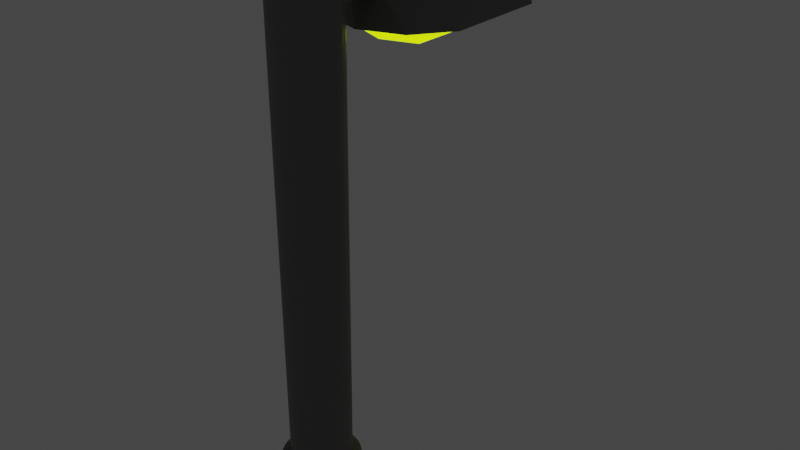 # Source: street_light.blend  (saved by Blender 3.4.6; exported with 4.5.12 LTS)
import bpy
from mathutils import Matrix  # noqa: F401  (used for matrix-valued properties, if any)

bpy.ops.wm.read_factory_settings(use_empty=True)
scene = bpy.context.scene
scene.name = 'Scene'

# ---- collections
col_collection = bpy.data.collections.new('Collection'); scene.collection.children.link(col_collection)

# ---- materials (node trees are filled in below, after node groups)
mat_material_001 = bpy.data.materials.new('Material.001')
mat_material_001.use_transparent_shadow = False
mat_material_002 = bpy.data.materials.new('Material.002')
mat_material_002.use_transparent_shadow = False

# ---- material node trees
mat_material_001.use_nodes = True; mat_material_001.node_tree.nodes.clear()
_N = mat_material_001.node_tree.nodes; _L = mat_material_001.node_tree.links
n0 = _N.new('ShaderNodeBsdfPrincipled'); n0.name = 'Principled BSDF'; n0.location = (10, 300)
n0.distribution = 'GGX'
n0.subsurface_method = 'RANDOM_WALK_SKIN'
n0.inputs[0].default_value = (0.1657, 0.157, 0.1516, 1.0)
n0.inputs[3].default_value = 1.45
n0.inputs[27].default_value = (0.0, 0.0, 0.0, 1.0)
n1 = _N.new('ShaderNodeOutputMaterial'); n1.name = 'Material Output'; n1.location = (300, 300)
_L.new(n0.outputs[0], n1.inputs[0])
n1.is_active_output = True
mat_material_002.use_nodes = True; mat_material_002.node_tree.nodes.clear()
_N = mat_material_002.node_tree.nodes; _L = mat_material_002.node_tree.links
n0 = _N.new('ShaderNodeBsdfPrincipled'); n0.name = 'Principled BSDF'; n0.location = (10, 300)
n0.distribution = 'GGX'
n0.subsurface_method = 'RANDOM_WALK_SKIN'
n0.inputs[0].default_value = (0.7333, 1.0, 0.0, 1.0)
n0.inputs[3].default_value = 1.45
n0.inputs[18].default_value = 1.0
n0.inputs[27].default_value = (0.7093, 1.0, 0.0, 1.0)
n0.inputs[28].default_value = 1.0
n1 = _N.new('ShaderNodeOutputMaterial'); n1.name = 'Material Output'; n1.location = (300, 300)
_L.new(n0.outputs[0], n1.inputs[0])
n1.is_active_output = True

# ---- world
world_world = bpy.data.worlds.new('World'); scene.world = world_world
world_world.use_nodes = True; world_world.node_tree.nodes.clear()
_N = world_world.node_tree.nodes; _L = world_world.node_tree.links
n0 = _N.new('ShaderNodeOutputWorld'); n0.name = 'World Output'; n0.location = (300, 300)
n1 = _N.new('ShaderNodeBackground'); n1.name = 'Background'; n1.location = (10, 300)
n1.inputs[0].default_value = (0.05088, 0.05088, 0.05088, 1.0)
_L.new(n1.outputs[0], n0.inputs[0])
n0.is_active_output = True
world_world.color = (0.05088, 0.05088, 0.05088)
world_world.use_sun_shadow = False
world_world.sun_shadow_jitter_overblur = 0.0

# ---- meshes
me_cylinder = bpy.data.meshes.new('Cylinder')
me_cylinder.from_pydata([(2.98e-08, 0.25, 0.0), (2.98e-08, 0.1943, 0.5), (0.04877, 0.2452, 0.0), (0.0379, 0.1906, 0.5), (0.09567, 0.231, 0.0), (0.07435, 0.1795, 0.5), (0.1389, 0.2079, 0.0), (0.1079, 0.1615, 0.5), (0.1768, 0.1768, 0.0), (0.1374, 0.1374, 0.5), (0.2079, 0.1389, 0.0), (0.1615, 0.1079, 0.5), (0.231, 0.09567, 0.0), (0.1795, 0.07435, 0.5), (0.2452, 0.04877, 0.0), (0.1906, 0.0379, 0.5), (0.25, -8.731e-09, 0.0), (0.1943, -8.731e-09, 0.5), (0.2452, -0.04877, 0.0), (0.1906, -0.0379, 0.5), (0.231, -0.09567, 0.0), (0.1795, -0.07435, 0.5), (0.2079, -0.1389, 0.0), (0.1615, -0.1079, 0.5), (0.1768, -0.1768, 0.0), (0.1374, -0.1374, 0.5), (0.1389, -0.2079, 0.0), (0.1079, -0.1615, 0.5), (0.09567, -0.231, 0.0), (0.07435, -0.1795, 0.5), (0.04877, -0.2452, 0.0), (0.0379, -0.1906, 0.5), (2.98e-08, -0.25, 0.0), (2.98e-08, -0.1943, 0.5), (-0.04877, -0.2452, 0.0), (-0.0379, -0.1906, 0.5), (-0.09567, -0.231, 0.0), (-0.07435, -0.1795, 0.5), (-0.1389, -0.2079, 0.0), (-0.1079, -0.1615, 0.5), (-0.1768, -0.1768, 0.0), (-0.1374, -0.1374, 0.5), (-0.2079, -0.1389, 0.0), (-0.1615, -0.1079, 0.5), (-0.231, -0.09567, 0.0), (-0.1795, -0.07435, 0.5), (-0.2452, -0.04877, 0.0), (-0.1906, -0.0379, 0.5), (-0.25, -8.731e-09, 0.0), (-0.1943, -8.731e-09, 0.5), (-0.2452, 0.04877, 0.0), (-0.1906, 0.0379, 0.5), (-0.231, 0.09567, 0.0), (-0.1795, 0.07435, 0.5), (-0.2079, 0.1389, 0.0), (-0.1615, 0.1079, 0.5), (-0.1768, 0.1768, 0.0), (-0.1374, 0.1374, 0.5), (-0.1389, 0.2079, 0.0), (-0.1079, 0.1615, 0.5), (-0.09567, 0.231, 0.0), (-0.07435, 0.1795, 0.5), (-0.04877, 0.2452, 0.0), (-0.0379, 0.1906, 0.5), (0.04877, 0.2452, 0.5), (2.98e-08, 0.25, 0.5), (0.09567, 0.231, 0.5), (0.1389, 0.2079, 0.5), (0.1768, 0.1768, 0.5), (0.2079, 0.1389, 0.5), (0.231, 0.09567, 0.5), (0.2452, 0.04877, 0.5), (0.25, -8.731e-09, 0.5), (0.2452, -0.04877, 0.5), (0.231, -0.09567, 0.5), (0.2079, -0.1389, 0.5), (0.1768, -0.1768, 0.5), (0.1389, -0.2079, 0.5), (0.09567, -0.231, 0.5), (0.04877, -0.2452, 0.5), (2.98e-08, -0.25, 0.5), (-0.04877, -0.2452, 0.5), (-0.09567, -0.231, 0.5), (-0.1389, -0.2079, 0.5), (-0.1768, -0.1768, 0.5), (-0.2079, -0.1389, 0.5), (-0.231, -0.09567, 0.5), (-0.2452, -0.04877, 0.5), (-0.25, -8.731e-09, 0.5), (-0.2452, 0.04877, 0.5), (-0.231, 0.09567, 0.5), (-0.2079, 0.1389, 0.5), (-0.1768, 0.1768, 0.5), (-0.1389, 0.2079, 0.5), (-0.09567, 0.231, 0.5), (-0.04877, 0.2452, 0.5), (-0.04548, 0.1873, 3.346), (-0.08922, 0.1764, 3.354), (-0.1295, 0.1588, 3.366), (-0.1649, 0.135, 3.383), (-0.1939, 0.1061, 3.403), (-0.2154, 0.07309, 3.426), (-0.2287, 0.03726, 3.451), (-0.2331, -7.81e-09, 3.477), (-0.2287, -0.03726, 3.503), (-0.2154, -0.07309, 3.528), (-0.1939, -0.1061, 3.552), (-0.1649, -0.135, 3.572), (-0.1295, -0.1588, 3.589), (-0.08922, -0.1764, 3.601), (-0.04548, -0.1873, 3.608), (5.96e-08, -0.191, 3.611), (0.04548, -0.1873, 3.608), (0.08922, -0.1764, 3.601), (0.1295, -0.1588, 3.589), (0.1649, -0.135, 3.572), (0.1939, -0.1061, 3.552), (0.2154, -0.07309, 3.528), (0.2287, -0.03726, 3.503), (0.2331, -7.81e-09, 3.477), (0.2287, 0.03726, 3.451), (0.2154, 0.07309, 3.426), (0.1939, 0.1061, 3.403), (0.1649, 0.135, 3.383), (0.1295, 0.1588, 3.366), (0.08922, 0.1764, 3.354), (0.04548, 0.1873, 3.346), (5.96e-08, 0.191, 3.344), (-0.01869, 0.8037, 3.408), (-0.03666, 0.8036, 3.413), (-0.05322, 0.8035, 3.422), (-0.06774, 0.8033, 3.434), (-0.07965, 0.803, 3.449), (-0.0885, 0.8027, 3.465), (-0.09396, 0.8024, 3.483), (-0.0958, 0.8021, 3.502), (-0.09396, 0.8018, 3.521), (-0.0885, 0.8014, 3.539), (-0.07965, 0.8012, 3.555), (-0.06774, 0.8009, 3.57), (-0.05322, 0.8007, 3.582), (-0.03666, 0.8005, 3.59), (-0.01869, 0.8004, 3.596), (0.0, 0.8004, 3.598), (0.01869, 0.8004, 3.596), (0.03666, 0.8005, 3.59), (0.05322, 0.8007, 3.582), (0.06774, 0.8009, 3.57), (0.07965, 0.8012, 3.555), (0.0885, 0.8014, 3.539), (0.09396, 0.8018, 3.521), (0.0958, 0.8021, 3.502), (0.09396, 0.8024, 3.483), (0.0885, 0.8027, 3.465), (0.07965, 0.803, 3.449), (0.06774, 0.8033, 3.434), (0.05322, 0.8035, 3.422), (0.03666, 0.8036, 3.413), (0.01869, 0.8037, 3.408), (0.0, 0.8038, 3.406), (0.1633, 0.4222, 3.39), (-0.3204, 0.5793, 3.39), (-0.3204, 1.488, 3.39), (0.1633, 1.645, 3.39), (0.4622, 1.034, 3.39), (0.0296, 1.034, 3.658), (0.4896, 0.6841, 3.174), (0.4896, 1.383, 3.174), (0.0296, 0.3499, 3.174), (0.3139, 0.4423, 3.174), (-0.4304, 0.6841, 3.174), (-0.2547, 0.4423, 3.174), (-0.2547, 1.625, 3.174), (-0.4304, 1.383, 3.174), (0.3139, 1.625, 3.174), (0.0296, 1.717, 3.174), (0.3625, 0.5918, 3.428), (-0.09754, 0.4423, 3.428), (-0.3818, 1.034, 3.428), (-0.09754, 1.625, 3.428), (0.3625, 1.475, 3.428), (0.1082, 0.5918, 3.585), (0.2839, 1.034, 3.585), (-0.1761, 0.6841, 3.585), (-0.1761, 1.383, 3.585), (0.1082, 1.475, 3.585)], [], [(0, 65, 64, 2), (2, 64, 66, 4), (4, 66, 67, 6), (6, 67, 68, 8), (8, 68, 69, 10), (10, 69, 70, 12), (12, 70, 71, 14), (14, 71, 72, 16), (16, 72, 73, 18), (18, 73, 74, 20), (20, 74, 75, 22), (22, 75, 76, 24), (24, 76, 77, 26), (26, 77, 78, 28), (28, 78, 79, 30), (30, 79, 80, 32), (32, 80, 81, 34), (34, 81, 82, 36), (36, 82, 83, 38), (38, 83, 84, 40), (40, 84, 85, 42), (42, 85, 86, 44), (44, 86, 87, 46), (46, 87, 88, 48), (48, 88, 89, 50), (50, 89, 90, 52), (52, 90, 91, 54), (54, 91, 92, 56), (56, 92, 93, 58), (58, 93, 94, 60), (61, 59, 98, 97), (60, 94, 95, 62), (62, 95, 65, 0), (0, 2, 4, 6, 8, 10, 12, 14, 16, 18, 20, 22, 24, 26, 28, 30, 32, 34, 36, 38, 40, 42, 44, 46, 48, 50, 52, 54, 56, 58, 60, 62), (1, 3, 64, 65), (3, 5, 66, 64), (5, 7, 67, 66), (7, 9, 68, 67), (9, 11, 69, 68), (11, 13, 70, 69), (13, 15, 71, 70), (15, 17, 72, 71), (17, 19, 73, 72), (19, 21, 74, 73), (21, 23, 75, 74), (23, 25, 76, 75), (25, 27, 77, 76), (27, 29, 78, 77), (29, 31, 79, 78), (31, 33, 80, 79), (33, 35, 81, 80), (35, 37, 82, 81), (37, 39, 83, 82), (39, 41, 84, 83), (41, 43, 85, 84), (43, 45, 86, 85), (45, 47, 87, 86), (47, 49, 88, 87), (49, 51, 89, 88), (51, 53, 90, 89), (53, 55, 91, 90), (55, 57, 92, 91), (57, 59, 93, 92), (59, 61, 94, 93), (61, 63, 95, 94), (63, 1, 65, 95), (23, 21, 117, 116), (45, 43, 106, 105), (49, 47, 104, 103), (7, 5, 125, 124), (17, 15, 120, 119), (33, 31, 112, 111), (43, 41, 107, 106), (59, 57, 99, 98), (15, 13, 121, 120), (5, 3, 126, 125), (41, 39, 108, 107), (31, 29, 113, 112), (13, 11, 122, 121), (57, 55, 100, 99), (39, 37, 109, 108), (3, 1, 127, 126), (1, 63, 96, 127), (29, 27, 114, 113), (11, 9, 123, 122), (55, 53, 101, 100), (37, 35, 110, 109), (118, 119, 151, 150), (27, 25, 115, 114), (63, 61, 97, 96), (21, 19, 118, 117), (53, 51, 102, 101), (9, 7, 124, 123), (47, 45, 105, 104), (25, 23, 116, 115), (35, 33, 111, 110), (19, 17, 119, 118), (51, 49, 103, 102), (119, 120, 152, 151), (120, 121, 153, 152), (107, 108, 140, 139), (122, 123, 155, 154), (96, 97, 129, 128), (124, 125, 157, 156), (121, 122, 154, 153), (98, 99, 131, 130), (109, 110, 142, 141), (127, 96, 128, 159), (100, 101, 133, 132), (99, 100, 132, 131), (102, 103, 135, 134), (111, 112, 144, 143), (101, 102, 134, 133), (123, 124, 156, 155), (104, 105, 137, 136), (97, 98, 130, 129), (106, 107, 139, 138), (113, 114, 146, 145), (108, 109, 141, 140), (126, 127, 159, 158), (125, 126, 158, 157), (110, 111, 143, 142), (115, 116, 148, 147), (112, 113, 145, 144), (103, 104, 136, 135), (114, 115, 147, 146), (117, 118, 150, 149), (116, 117, 149, 148), (105, 106, 138, 137), (160, 176, 181), (161, 177, 183), (162, 178, 184), (163, 179, 185), (164, 180, 182), (182, 185, 165), (182, 180, 185), (180, 163, 185), (185, 184, 165), (185, 179, 184), (179, 162, 184), (184, 183, 165), (184, 178, 183), (178, 161, 183), (183, 181, 165), (183, 177, 181), (177, 160, 181), (181, 182, 165), (181, 176, 182), (176, 164, 182), (167, 180, 164), (167, 174, 180), (174, 163, 180), (175, 179, 163), (175, 172, 179), (172, 162, 179), (173, 178, 162), (173, 170, 178), (170, 161, 178), (171, 177, 161), (171, 168, 177), (168, 160, 177), (169, 176, 160), (169, 166, 176), (166, 164, 176), (174, 175, 163), (172, 173, 162), (170, 171, 161), (168, 169, 160), (166, 167, 164), (167, 166, 169, 168, 171, 170, 173, 172, 175, 174)])
_uv = me_cylinder.uv_layers.new(name='UVMap')
_uv.uv.foreach_set('vector', [1.0, 0.5, 1.0, 1.0, 0.9688, 1.0, 0.9688, 0.5, 0.9688, 0.5, 0.9688, 1.0, 0.9375, 1.0, 0.9375, 0.5, 0.9375, 0.5, 0.9375, 1.0, 0.9062, 1.0, 0.9062, 0.5, 0.9062, 0.5, 0.9062, 1.0, 0.875, 1.0, 0.875, 0.5, 0.875, 0.5, 0.875, 1.0, 0.8438, 1.0, 0.8438, 0.5, 0.8438, 0.5, 0.8438, 1.0, 0.8125, 1.0, 0.8125, 0.5, 0.8125, 0.5, 0.8125, 1.0, 0.7812, 1.0, 0.7812, 0.5, 0.7812, 0.5, 0.7812, 1.0, 0.75, 1.0, 0.75, 0.5, 0.75, 0.5, 0.75, 1.0, 0.7188, 1.0, 0.7188, 0.5, 0.7188, 0.5, 0.7188, 1.0, 0.6875, 1.0, 0.6875, 0.5, 0.6875, 0.5, 0.6875, 1.0, 0.6562, 1.0, 0.6562, 0.5, 0.6562, 0.5, 0.6562, 1.0, 0.625, 1.0, 0.625, 0.5, 0.625, 0.5, 0.625, 1.0, 0.5938, 1.0, 0.5938, 0.5, 0.5938, 0.5, 0.5938, 1.0, 0.5625, 1.0, 0.5625, 0.5, 0.5625, 0.5, 0.5625, 1.0, 0.5312, 1.0, 0.5312, 0.5, 0.5312, 0.5, 0.5312, 1.0, 0.5, 1.0, 0.5, 0.5, 0.5, 0.5, 0.5, 1.0, 0.4688, 1.0, 0.4688, 0.5, 0.4688, 0.5, 0.4688, 1.0, 0.4375, 1.0, 0.4375, 0.5, 0.4375, 0.5, 0.4375, 1.0, 0.4062, 1.0, 0.4062, 0.5, 0.4062, 0.5, 0.4062, 1.0, 0.375, 1.0, 0.375, 0.5, 0.375, 0.5, 0.375, 1.0, 0.3438, 1.0, 0.3438, 0.5, 0.3438, 0.5, 0.3438, 1.0, 0.3125, 1.0, 0.3125, 0.5, 0.3125, 0.5, 0.3125, 1.0, 0.2812, 1.0, 0.2812, 0.5, 0.2812, 0.5, 0.2812, 1.0, 0.25, 1.0, 0.25, 0.5, 0.25, 0.5, 0.25, 1.0, 0.2188, 1.0, 0.2188, 0.5, 0.2188, 0.5, 0.2188, 1.0, 0.1875, 1.0, 0.1875, 0.5, 0.1875, 0.5, 0.1875, 1.0, 0.1562, 1.0, 0.1562, 0.5, 0.1562, 0.5, 0.1562, 1.0, 0.125, 1.0, 0.125, 0.5, 0.125, 0.5, 0.125, 1.0, 0.09375, 1.0, 0.09375, 0.5, 0.09375, 0.5, 0.09375, 1.0, 0.0625, 1.0, 0.0625, 0.5, 0.1786, 0.4223, 0.1464, 0.4051, 0.1464, 0.4051, 0.1786, 0.4223, 0.0625, 0.5, 0.0625, 1.0, 0.03125, 1.0, 0.03125, 0.5, 0.03125, 0.5, 0.03125, 1.0, 0.0, 1.0, 0.0, 0.5, 0.75, 0.49, 0.7968, 0.4854, 0.8418, 0.4717, 0.8833, 0.4496, 0.9197, 0.4197, 0.9496, 0.3833, 0.9717, 0.3418, 0.9854, 0.2968, 0.99, 0.25, 0.9854, 0.2032, 0.9717, 0.1582, 0.9496, 0.1167, 0.9197, 0.08029, 0.8833, 0.05045, 0.8418, 0.02827, 0.7968, 0.01461, 0.75, 0.01, 0.7032, 0.01461, 0.6582, 0.02827, 0.6167, 0.05045, 0.5803, 0.08029, 0.5504, 0.1167, 0.5283, 0.1582, 0.5146, 0.2032, 0.51, 0.25, 0.5146, 0.2968, 0.5283, 0.3418, 0.5504, 0.3833, 0.5803, 0.4197, 0.6167, 0.4496, 0.6582, 0.4717, 0.7032, 0.4854, 0.25, 0.4365, 0.2864, 0.4329, 0.2968, 0.4854, 0.25, 0.49, 0.2864, 0.4329, 0.3214, 0.4223, 0.3418, 0.4717, 0.2968, 0.4854, 0.3214, 0.4223, 0.3536, 0.4051, 0.3833, 0.4496, 0.3418, 0.4717, 0.3536, 0.4051, 0.3819, 0.3819, 0.4197, 0.4197, 0.3833, 0.4496, 0.3819, 0.3819, 0.4051, 0.3536, 0.4496, 0.3833, 0.4197, 0.4197, 0.4051, 0.3536, 0.4223, 0.3214, 0.4717, 0.3418, 0.4496, 0.3833, 0.4223, 0.3214, 0.4329, 0.2864, 0.4854, 0.2968, 0.4717, 0.3418, 0.4329, 0.2864, 0.4365, 0.25, 0.49, 0.25, 0.4854, 0.2968, 0.4365, 0.25, 0.4329, 0.2136, 0.4854, 0.2032, 0.49, 0.25, 0.4329, 0.2136, 0.4223, 0.1786, 0.4717, 0.1582, 0.4854, 0.2032, 0.4223, 0.1786, 0.4051, 0.1464, 0.4496, 0.1167, 0.4717, 0.1582, 0.4051, 0.1464, 0.3819, 0.1181, 0.4197, 0.08029, 0.4496, 0.1167, 0.3819, 0.1181, 0.3536, 0.09492, 0.3833, 0.05045, 0.4197, 0.08029, 0.3536, 0.09492, 0.3214, 0.07768, 0.3418, 0.02827, 0.3833, 0.05045, 0.3214, 0.07768, 0.2864, 0.06707, 0.2968, 0.01461, 0.3418, 0.02827, 0.2864, 0.06707, 0.25, 0.06348, 0.25, 0.01, 0.2968, 0.01461, 0.25, 0.06348, 0.2136, 0.06707, 0.2032, 0.01461, 0.25, 0.01, 0.2136, 0.06707, 0.1786, 0.07768, 0.1582, 0.02827, 0.2032, 0.01461, 0.1786, 0.07768, 0.1464, 0.09492, 0.1167, 0.05045, 0.1582, 0.02827, 0.1464, 0.09492, 0.1181, 0.1181, 0.08029, 0.08029, 0.1167, 0.05045, 0.1181, 0.1181, 0.09492, 0.1464, 0.05045, 0.1167, 0.08029, 0.08029, 0.09492, 0.1464, 0.07768, 0.1786, 0.02827, 0.1582, 0.05045, 0.1167, 0.07768, 0.1786, 0.06707, 0.2136, 0.01461, 0.2032, 0.02827, 0.1582, 0.06707, 0.2136, 0.06348, 0.25, 0.01, 0.25, 0.01461, 0.2032, 0.06348, 0.25, 0.06707, 0.2864, 0.01461, 0.2968, 0.01, 0.25, 0.06707, 0.2864, 0.07768, 0.3214, 0.02827, 0.3418, 0.01461, 0.2968, 0.07768, 0.3214, 0.09492, 0.3536, 0.05045, 0.3833, 0.02827, 0.3418, 0.09492, 0.3536, 0.1181, 0.3819, 0.08029, 0.4197, 0.05045, 0.3833, 0.1181, 0.3819, 0.1464, 0.4051, 0.1167, 0.4496, 0.08029, 0.4197, 0.1464, 0.4051, 0.1786, 0.4223, 0.1582, 0.4717, 0.1167, 0.4496, 0.1786, 0.4223, 0.2136, 0.4329, 0.2032, 0.4854, 0.1582, 0.4717, 0.2136, 0.4329, 0.25, 0.4365, 0.25, 0.49, 0.2032, 0.4854, 0.4051, 0.1464, 0.4223, 0.1786, 0.4223, 0.1786, 0.4051, 0.1464, 0.07768, 0.1786, 0.09492, 0.1464, 0.09492, 0.1464, 0.07768, 0.1786, 0.06348, 0.25, 0.06707, 0.2136, 0.06707, 0.2136, 0.06348, 0.25, 0.3536, 0.4051, 0.3214, 0.4223, 0.3214, 0.4223, 0.3536, 0.4051, 0.4365, 0.25, 0.4329, 0.2864, 0.4329, 0.2864, 0.4365, 0.25, 0.25, 0.06348, 0.2864, 0.06707, 0.2864, 0.06707, 0.25, 0.06348, 0.09492, 0.1464, 0.1181, 0.1181, 0.1181, 0.1181, 0.09492, 0.1464, 0.1464, 0.4051, 0.1181, 0.3819, 0.1181, 0.3819, 0.1464, 0.4051, 0.4329, 0.2864, 0.4223, 0.3214, 0.4223, 0.3214, 0.4329, 0.2864, 0.3214, 0.4223, 0.2864, 0.4329, 0.2864, 0.4329, 0.3214, 0.4223, 0.1181, 0.1181, 0.1464, 0.09492, 0.1464, 0.09492, 0.1181, 0.1181, 0.2864, 0.06707, 0.3214, 0.07768, 0.3214, 0.07768, 0.2864, 0.06707, 0.4223, 0.3214, 0.4051, 0.3536, 0.4051, 0.3536, 0.4223, 0.3214, 0.1181, 0.3819, 0.09492, 0.3536, 0.09492, 0.3536, 0.1181, 0.3819, 0.1464, 0.09492, 0.1786, 0.07768, 0.1786, 0.07768, 0.1464, 0.09492, 0.2864, 0.4329, 0.25, 0.4365, 0.25, 0.4365, 0.2864, 0.4329, 0.25, 0.4365, 0.2136, 0.4329, 0.2136, 0.4329, 0.25, 0.4365, 0.3214, 0.07768, 0.3536, 0.09492, 0.3536, 0.09492, 0.3214, 0.07768, 0.4051, 0.3536, 0.3819, 0.3819, 0.3819, 0.3819, 0.4051, 0.3536, 0.09492, 0.3536, 0.07768, 0.3214, 0.07768, 0.3214, 0.09492, 0.3536, 0.1786, 0.07768, 0.2136, 0.06707, 0.2136, 0.06707, 0.1786, 0.07768, 0.4329, 0.2136, 0.4365, 0.25, 0.4365, 0.25, 0.4329, 0.2136, 0.3536, 0.09492, 0.3819, 0.1181, 0.3819, 0.1181, 0.3536, 0.09492, 0.2136, 0.4329, 0.1786, 0.4223, 0.1786, 0.4223, 0.2136, 0.4329, 0.4223, 0.1786, 0.4329, 0.2136, 0.4329, 0.2136, 0.4223, 0.1786, 0.07768, 0.3214, 0.06707, 0.2864, 0.06707, 0.2864, 0.07768, 0.3214, 0.3819, 0.3819, 0.3536, 0.4051, 0.3536, 0.4051, 0.3819, 0.3819, 0.06707, 0.2136, 0.07768, 0.1786, 0.07768, 0.1786, 0.06707, 0.2136, 0.3819, 0.1181, 0.4051, 0.1464, 0.4051, 0.1464, 0.3819, 0.1181, 0.2136, 0.06707, 0.25, 0.06348, 0.25, 0.06348, 0.2136, 0.06707, 0.4329, 0.2136, 0.4365, 0.25, 0.4365, 0.25, 0.4329, 0.2136, 0.06707, 0.2864, 0.06348, 0.25, 0.06348, 0.25, 0.06707, 0.2864, 0.4365, 0.25, 0.4329, 0.2864, 0.4329, 0.2864, 0.4365, 0.25, 0.4329, 0.2864, 0.4223, 0.3214, 0.4223, 0.3214, 0.4329, 0.2864, 0.1181, 0.1181, 0.1464, 0.09492, 0.1464, 0.09492, 0.1181, 0.1181, 0.4051, 0.3536, 0.3819, 0.3819, 0.3819, 0.3819, 0.4051, 0.3536, 0.2136, 0.4329, 0.1786, 0.4223, 0.1786, 0.4223, 0.2136, 0.4329, 0.3536, 0.4051, 0.3214, 0.4223, 0.3214, 0.4223, 0.3536, 0.4051, 0.4223, 0.3214, 0.4051, 0.3536, 0.4051, 0.3536, 0.4223, 0.3214, 0.1464, 0.4051, 0.1181, 0.3819, 0.1181, 0.3819, 0.1464, 0.4051, 0.1786, 0.07768, 0.2136, 0.06707, 0.2136, 0.06707, 0.1786, 0.07768, 0.25, 0.4365, 0.2136, 0.4329, 0.2136, 0.4329, 0.25, 0.4365, 0.09492, 0.3536, 0.07768, 0.3214, 0.07768, 0.3214, 0.09492, 0.3536, 0.1181, 0.3819, 0.09492, 0.3536, 0.09492, 0.3536, 0.1181, 0.3819, 0.06707, 0.2864, 0.06348, 0.25, 0.06348, 0.25, 0.06707, 0.2864, 0.25, 0.06348, 0.2864, 0.06707, 0.2864, 0.06707, 0.25, 0.06348, 0.07768, 0.3214, 0.06707, 0.2864, 0.06707, 0.2864, 0.07768, 0.3214, 0.3819, 0.3819, 0.3536, 0.4051, 0.3536, 0.4051, 0.3819, 0.3819, 0.06707, 0.2136, 0.07768, 0.1786, 0.07768, 0.1786, 0.06707, 0.2136, 0.1786, 0.4223, 0.1464, 0.4051, 0.1464, 0.4051, 0.1786, 0.4223, 0.09492, 0.1464, 0.1181, 0.1181, 0.1181, 0.1181, 0.09492, 0.1464, 0.3214, 0.07768, 0.3536, 0.09492, 0.3536, 0.09492, 0.3214, 0.07768, 0.1464, 0.09492, 0.1786, 0.07768, 0.1786, 0.07768, 0.1464, 0.09492, 0.2864, 0.4329, 0.25, 0.4365, 0.25, 0.4365, 0.2864, 0.4329, 0.3214, 0.4223, 0.2864, 0.4329, 0.2864, 0.4329, 0.3214, 0.4223, 0.2136, 0.06707, 0.25, 0.06348, 0.25, 0.06348, 0.2136, 0.06707, 0.3819, 0.1181, 0.4051, 0.1464, 0.4051, 0.1464, 0.3819, 0.1181, 0.2864, 0.06707, 0.3214, 0.07768, 0.3214, 0.07768, 0.2864, 0.06707, 0.06348, 0.25, 0.06707, 0.2136, 0.06707, 0.2136, 0.06348, 0.25, 0.3536, 0.09492, 0.3819, 0.1181, 0.3819, 0.1181, 0.3536, 0.09492, 0.4223, 0.1786, 0.4329, 0.2136, 0.4329, 0.2136, 0.4223, 0.1786, 0.4051, 0.1464, 0.4223, 0.1786, 0.4223, 0.1786, 0.4051, 0.1464, 0.07768, 0.1786, 0.09492, 0.1464, 0.09492, 0.1464, 0.07768, 0.1786, 0.1818, 0.3149, 0.2727, 0.3149, 0.2273, 0.3937, 0.0, 0.3149, 0.09091, 0.3149, 0.04546, 0.3937, 0.7273, 0.3149, 0.8182, 0.3149, 0.7727, 0.3937, 0.5455, 0.3149, 0.6364, 0.3149, 0.5909, 0.3937, 0.3636, 0.3149, 0.4545, 0.3149, 0.4091, 0.3937, 0.4091, 0.3937, 0.5, 0.3937, 0.4545, 0.4724, 0.4091, 0.3937, 0.4545, 0.3149, 0.5, 0.3937, 0.4545, 0.3149, 0.5455, 0.3149, 0.5, 0.3937, 0.5909, 0.3937, 0.6818, 0.3937, 0.6364, 0.4724, 0.5909, 0.3937, 0.6364, 0.3149, 0.6818, 0.3937, 0.6364, 0.3149, 0.7273, 0.3149, 0.6818, 0.3937, 0.7727, 0.3937, 0.8636, 0.3937, 0.8182, 0.4724, 0.7727, 0.3937, 0.8182, 0.3149, 0.8636, 0.3937, 0.8182, 0.3149, 0.9091, 0.3149, 0.8636, 0.3937, 0.04546, 0.3937, 0.1364, 0.3937, 0.09091, 0.4724, 0.04546, 0.3937, 0.09091, 0.3149, 0.1364, 0.3937, 0.09091, 0.3149, 0.1818, 0.3149, 0.1364, 0.3937, 0.2273, 0.3937, 0.3182, 0.3937, 0.2727, 0.4724, 0.2273, 0.3937, 0.2727, 0.3149, 0.3182, 0.3937, 0.2727, 0.3149, 0.3636, 0.3149, 0.3182, 0.3937, 0.4091, 0.2362, 0.4545, 0.3149, 0.3636, 0.3149, 0.4091, 0.2362, 0.5, 0.2362, 0.4545, 0.3149, 0.5, 0.2362, 0.5455, 0.3149, 0.4545, 0.3149, 0.5909, 0.2362, 0.6364, 0.3149, 0.5455, 0.3149, 0.5909, 0.2362, 0.6818, 0.2362, 0.6364, 0.3149, 0.6818, 0.2362, 0.7273, 0.3149, 0.6364, 0.3149, 0.7727, 0.2362, 0.8182, 0.3149, 0.7273, 0.3149, 0.7727, 0.2362, 0.8636, 0.2362, 0.8182, 0.3149, 0.8636, 0.2362, 0.9091, 0.3149, 0.8182, 0.3149, 0.04546, 0.2362, 0.09091, 0.3149, 0.0, 0.3149, 0.04546, 0.2362, 0.1364, 0.2362, 0.09091, 0.3149, 0.1364, 0.2362, 0.1818, 0.3149, 0.09091, 0.3149, 0.2273, 0.2362, 0.2727, 0.3149, 0.1818, 0.3149, 0.2273, 0.2362, 0.3182, 0.2362, 0.2727, 0.3149, 0.3182, 0.2362, 0.3636, 0.3149, 0.2727, 0.3149, 0.5, 0.2362, 0.5909, 0.2362, 0.5455, 0.3149, 0.6818, 0.2362, 0.7727, 0.2362, 0.7273, 0.3149, 0.8636, 0.2362, 0.9545, 0.2362, 0.9091, 0.3149, 0.1364, 0.2362, 0.2273, 0.2362, 0.1818, 0.3149, 0.3182, 0.2362, 0.4091, 0.2362, 0.3636, 0.3149, 0.4091, 0.2362, 0.3182, 0.2362, 0.2273, 0.2362, 0.1364, 0.2362, 0.04546, 0.2362, 0.8636, 0.2362, 0.7727, 0.2362, 0.6818, 0.2362, 0.5909, 0.2362, 0.5, 0.2362])
me_cylinder.materials.append(mat_material_001)
me_cylinder.update()
me_icosphere = bpy.data.meshes.new('Icosphere')
me_icosphere.from_pydata([(-0.2519, -4.328, 2.653), (0.4717, -5.357, 2.998), (-0.5283, -5.682, 2.998), (-1.146, -4.328, 2.998), (-0.5283, -2.973, 2.998), (0.4717, -3.298, 2.998), (-0.4143, -5.332, 2.746), (0.1734, -5.141, 2.746), (0.01098, -5.641, 2.949), (0.5988, -4.328, 2.949), (0.1734, -3.515, 2.746), (-0.7776, -4.328, 2.746), (-0.9401, -5.332, 2.949), (-0.4143, -3.324, 2.746), (-0.9401, -3.324, 2.949), (0.01098, -3.015, 2.949), (0.6992, -5.141, 3.276), (0.6992, -3.515, 3.276), (-0.2519, -5.832, 3.276), (0.3359, -5.641, 3.276), (-1.203, -5.141, 3.276), (-0.8397, -5.641, 3.276), (-0.8397, -3.015, 3.276), (-1.203, -3.515, 3.276), (0.3359, -3.015, 3.276), (-0.2519, -2.824, 3.276)], [], [(0, 7, 6), (1, 7, 9), (0, 6, 11), (0, 11, 13), (0, 13, 10), (1, 9, 16), (2, 8, 18), (3, 12, 20), (4, 14, 22), (5, 15, 24), (1, 16, 19), (2, 18, 21), (3, 20, 23), (4, 22, 25), (5, 24, 17), (24, 15, 25), (15, 4, 25), (22, 14, 23), (14, 3, 23), (20, 12, 21), (12, 2, 21), (18, 8, 19), (8, 1, 19), (16, 9, 17), (9, 5, 17), (10, 15, 5), (10, 13, 15), (13, 4, 15), (13, 14, 4), (13, 11, 14), (11, 3, 14), (11, 12, 3), (11, 6, 12), (6, 2, 12), (9, 10, 5), (9, 7, 10), (7, 0, 10), (6, 8, 2), (6, 7, 8), (7, 1, 8)])
_uv = me_icosphere.uv_layers.new(name='UVMap')
_uv.uv.foreach_set('vector', [0.1818, 0.0, 0.2273, 0.07873, 0.1364, 0.07873, 0.2727, 0.1575, 0.3182, 0.07873, 0.3636, 0.1575, 0.9091, 0.0, 0.9545, 0.07873, 0.8636, 0.07873, 0.7273, 0.0, 0.7727, 0.07873, 0.6818, 0.07873, 0.5455, 0.0, 0.5909, 0.07873, 0.5, 0.07873, 0.2727, 0.1575, 0.3636, 0.1575, 0.3182, 0.2362, 0.09091, 0.1575, 0.1818, 0.1575, 0.1364, 0.2362, 0.8182, 0.1575, 0.9091, 0.1575, 0.8636, 0.2362, 0.6364, 0.1575, 0.7273, 0.1575, 0.6818, 0.2362, 0.4545, 0.1575, 0.5455, 0.1575, 0.5, 0.2362, 0.2727, 0.1575, 0.3182, 0.2362, 0.2273, 0.2362, 0.09091, 0.1575, 0.1364, 0.2362, 0.04546, 0.2362, 0.8182, 0.1575, 0.8636, 0.2362, 0.7727, 0.2362, 0.6364, 0.1575, 0.6818, 0.2362, 0.5909, 0.2362, 0.4545, 0.1575, 0.5, 0.2362, 0.4091, 0.2362, 0.5, 0.2362, 0.5455, 0.1575, 0.5909, 0.2362, 0.5455, 0.1575, 0.6364, 0.1575, 0.5909, 0.2362, 0.6818, 0.2362, 0.7273, 0.1575, 0.7727, 0.2362, 0.7273, 0.1575, 0.8182, 0.1575, 0.7727, 0.2362, 0.8636, 0.2362, 0.9091, 0.1575, 0.9545, 0.2362, 0.9091, 0.1575, 1.0, 0.1575, 0.9545, 0.2362, 0.1364, 0.2362, 0.1818, 0.1575, 0.2273, 0.2362, 0.1818, 0.1575, 0.2727, 0.1575, 0.2273, 0.2362, 0.3182, 0.2362, 0.3636, 0.1575, 0.4091, 0.2362, 0.3636, 0.1575, 0.4545, 0.1575, 0.4091, 0.2362, 0.5, 0.07873, 0.5455, 0.1575, 0.4545, 0.1575, 0.5, 0.07873, 0.5909, 0.07873, 0.5455, 0.1575, 0.5909, 0.07873, 0.6364, 0.1575, 0.5455, 0.1575, 0.6818, 0.07873, 0.7273, 0.1575, 0.6364, 0.1575, 0.6818, 0.07873, 0.7727, 0.07873, 0.7273, 0.1575, 0.7727, 0.07873, 0.8182, 0.1575, 0.7273, 0.1575, 0.8636, 0.07873, 0.9091, 0.1575, 0.8182, 0.1575, 0.8636, 0.07873, 0.9545, 0.07873, 0.9091, 0.1575, 0.9545, 0.07873, 1.0, 0.1575, 0.9091, 0.1575, 0.3636, 0.1575, 0.4091, 0.07873, 0.4545, 0.1575, 0.3636, 0.1575, 0.3182, 0.07873, 0.4091, 0.07873, 0.3182, 0.07873, 0.3636, 0.0, 0.4091, 0.07873, 0.1364, 0.07873, 0.1818, 0.1575, 0.09091, 0.1575, 0.1364, 0.07873, 0.2273, 0.07873, 0.1818, 0.1575, 0.2273, 0.07873, 0.2727, 0.1575, 0.1818, 0.1575])
me_icosphere.materials.append(mat_material_002)
me_icosphere.update()

# ---- objects
ob_cylinder = bpy.data.objects.new('Cylinder', me_cylinder)
ob_icosphere = bpy.data.objects.new('Icosphere', me_icosphere)

# ---- transforms, parenting, visibility, modifiers, constraints
ob_cylinder.location = (0.0, 0.0, 0.0)
ob_icosphere.location = (0.1235, 2.748, 1.947)
ob_icosphere.scale = (0.397, 0.397, 0.397)

# ---- collection membership
col_collection.objects.link(ob_cylinder)
col_collection.objects.link(ob_icosphere)

# ---- scene / render settings (as saved in the file)
scene.frame_start = 1; scene.frame_end = 250; scene.frame_set(1)
scene.render.engine = 'BLENDER_EEVEE_NEXT'
scene.cycles.sampling_pattern = 'TABULATED_SOBOL'
scene.cycles.use_light_tree = False
scene.view_settings.view_transform = 'Filmic'
bpy.context.view_layer.update()

# ---- added for rendering (the .blend has no active camera): camera
cam_auto = bpy.data.cameras.new('AutoCamera')
cam_auto.lens = 50.0
cam_auto.sensor_width = 36.0
cam_auto.clip_end = 1000.0
ob_auto_camera = bpy.data.objects.new('AutoCamera', cam_auto)
scene.collection.objects.link(ob_auto_camera)
ob_auto_camera.location = (3.96526, -3.98915, 4.9773)
ob_auto_camera.rotation_euler = (1.09748, -7.21219e-08, 0.694738)
scene.camera = ob_auto_camera
bpy.context.view_layer.update()
